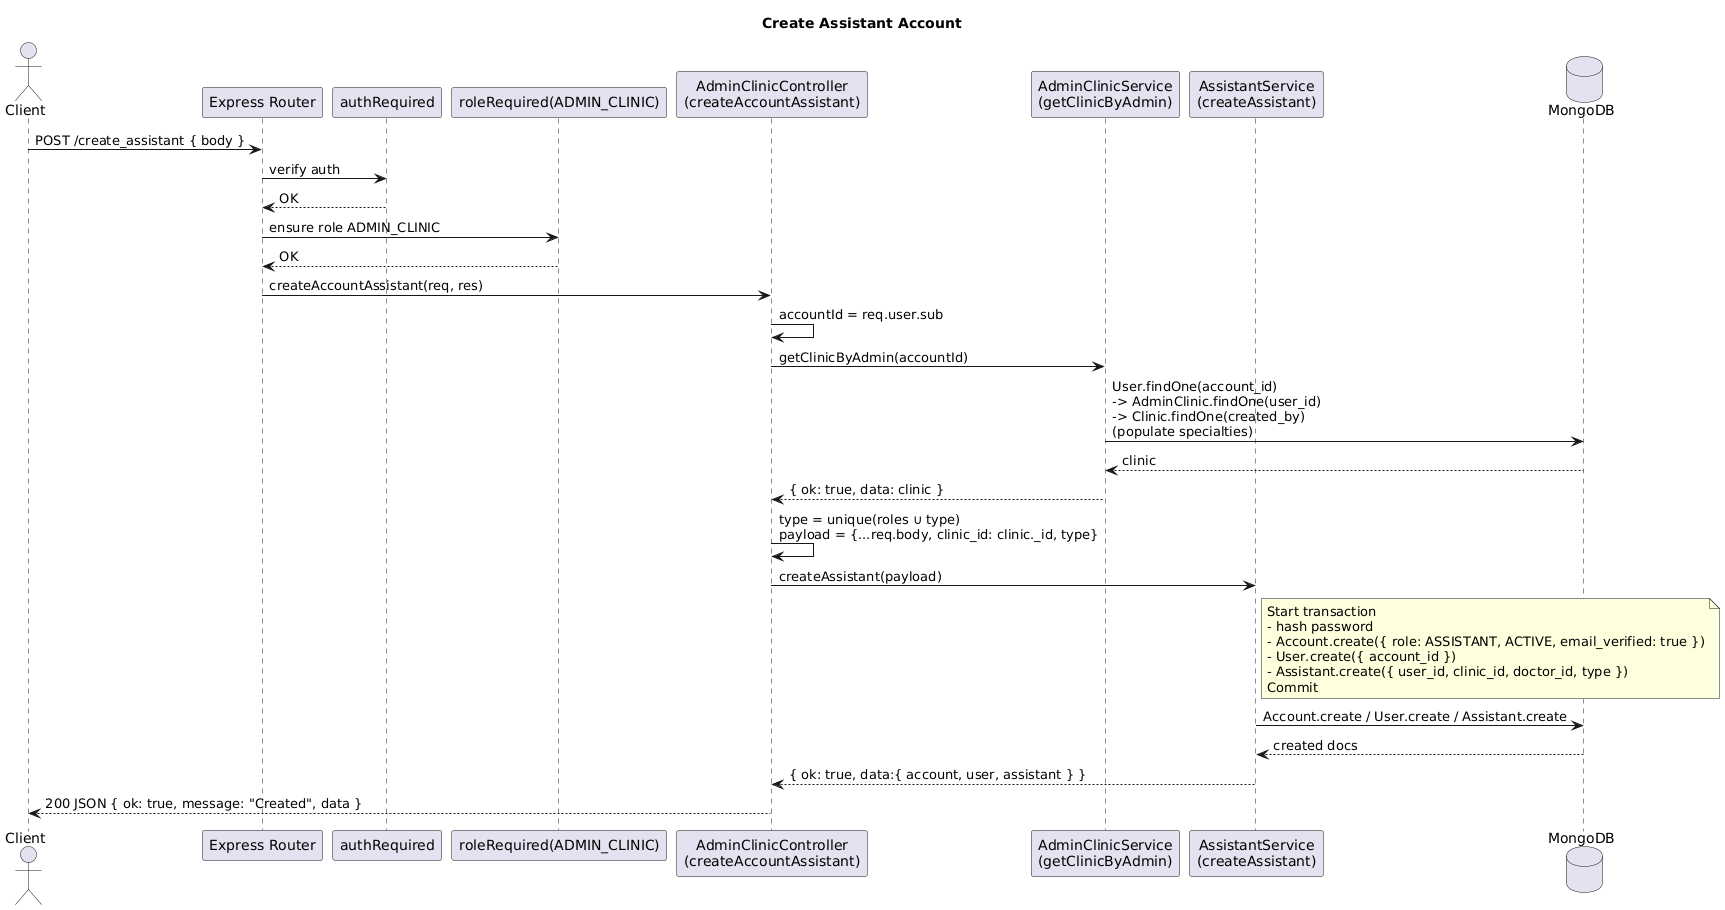

The diagram above was rendered by PlantUML. Its source (embedded in the PNG):
@startuml
title Create Assistant Account

actor Client
participant "Express Router" as Router
participant authRequired as Auth
participant "roleRequired(ADMIN_CLINIC)" as Role
participant "AdminClinicController\n(createAccountAssistant)" as Ctrl
participant "AdminClinicService\n(getClinicByAdmin)" as AdminSvc
participant "AssistantService\n(createAssistant)" as AsstSvc
database "MongoDB" as DB

Client -> Router: POST /create_assistant { body }
Router -> Auth: verify auth
Auth --> Router: OK
Router -> Role: ensure role ADMIN_CLINIC
Role --> Router: OK
Router -> Ctrl: createAccountAssistant(req, res)

' Resolve clinic of this admin
Ctrl -> Ctrl: accountId = req.user.sub
Ctrl -> AdminSvc: getClinicByAdmin(accountId)
AdminSvc -> DB: User.findOne(account_id)\n-> AdminClinic.findOne(user_id)\n-> Clinic.findOne(created_by)\n(populate specialties)
DB --> AdminSvc: clinic
AdminSvc --> Ctrl: { ok: true, data: clinic }

' Normalize input
Ctrl -> Ctrl: type = unique(roles ∪ type)\npayload = {...req.body, clinic_id: clinic._id, type}

' Create assistant (transaction)
Ctrl -> AsstSvc: createAssistant(payload)
note right of AsstSvc
  Start transaction
  - hash password
  - Account.create({ role: ASSISTANT, ACTIVE, email_verified: true })
  - User.create({ account_id })
  - Assistant.create({ user_id, clinic_id, doctor_id, type })
  Commit
end note
AsstSvc -> DB: Account.create / User.create / Assistant.create
DB --> AsstSvc: created docs
AsstSvc --> Ctrl: { ok: true, data:{ account, user, assistant } }

Ctrl --> Client: 200 JSON { ok: true, message: "Created", data }
@enduml